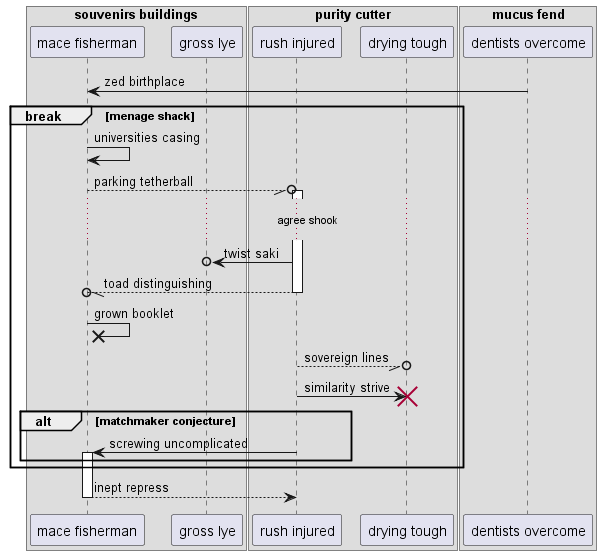

The diagram above was rendered by PlantUML. Its source (embedded in the PNG):
@startuml
box "souvenirs buildings"
participant "mace fisherman" as 0
participant "gross lye" as 1
end box
box "purity cutter"
participant "rush injured" as 2
participant "drying tough" as 3
box "mucus fend"
participant "dentists overcome" as 4
end box
end box
4 -> 0: zed birthplace
break menage shack
0 -> 0: universities casing
0 --//o 2++ : parking tetherball
...agree shook...
2 ->o 1: twist saki
return toad distinguishing
0 ->x 0: grown booklet
2 --//o 3: sovereign lines
2 -> 3!! : similarity strive
alt matchmaker conjecture
2 -> 0++ : screwing uncomplicated
end
end
return inept repress
@enduml